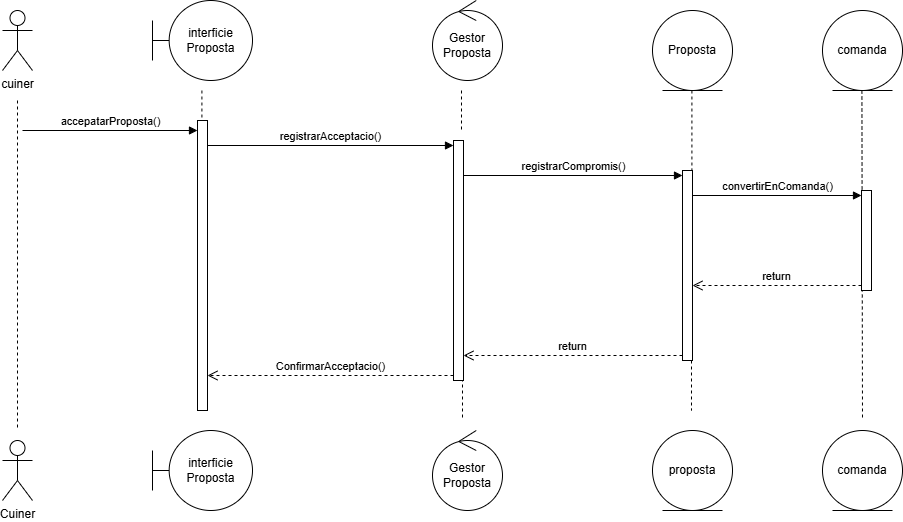

The diagram above was exported from draw.io. Its source (the exported page's mxGraphModel, read from the mxfile embedded in the PNG):
<mxGraphModel dx="1201" dy="604" grid="1" gridSize="10" guides="1" tooltips="1" connect="1" arrows="1" fold="1" page="1" pageScale="1" pageWidth="827" pageHeight="1169" math="0" shadow="0">
  <root>
    <mxCell id="0" />
    <mxCell id="1" parent="0" />
    <mxCell id="7WXagOaOV6tjgvqhBGYs-2" parent="1" style="shape=umlActor;verticalLabelPosition=bottom;verticalAlign=top;html=1;" value="cuiner" vertex="1">
      <mxGeometry height="60" width="30" x="10" y="10" as="geometry" />
    </mxCell>
    <mxCell id="7WXagOaOV6tjgvqhBGYs-3" parent="1" style="shape=umlActor;verticalLabelPosition=bottom;verticalAlign=top;html=1;" value="Cuiner" vertex="1">
      <mxGeometry height="60" width="30" x="10" y="440" as="geometry" />
    </mxCell>
    <mxCell id="7WXagOaOV6tjgvqhBGYs-4" parent="1" style="shape=umlBoundary;whiteSpace=wrap;html=1;" value="interficie&lt;div&gt;Proposta&lt;/div&gt;" vertex="1">
      <mxGeometry height="80" width="100" x="160" as="geometry" />
    </mxCell>
    <mxCell id="7WXagOaOV6tjgvqhBGYs-5" parent="1" style="shape=umlBoundary;whiteSpace=wrap;html=1;" value="interficie&lt;div&gt;Proposta&lt;/div&gt;" vertex="1">
      <mxGeometry height="80" width="100" x="160" y="430" as="geometry" />
    </mxCell>
    <mxCell id="7WXagOaOV6tjgvqhBGYs-6" parent="1" style="ellipse;shape=umlControl;whiteSpace=wrap;html=1;" value="Gestor&lt;div&gt;Proposta&lt;/div&gt;" vertex="1">
      <mxGeometry height="80" width="70" x="440" as="geometry" />
    </mxCell>
    <mxCell id="7WXagOaOV6tjgvqhBGYs-7" parent="1" style="ellipse;shape=umlControl;whiteSpace=wrap;html=1;" value="Gestor&lt;div&gt;Proposta&lt;/div&gt;" vertex="1">
      <mxGeometry height="80" width="70" x="440" y="430" as="geometry" />
    </mxCell>
    <mxCell id="7WXagOaOV6tjgvqhBGYs-8" parent="1" style="ellipse;shape=umlEntity;whiteSpace=wrap;html=1;" value="Proposta" vertex="1">
      <mxGeometry height="80" width="80" x="660" y="10" as="geometry" />
    </mxCell>
    <mxCell id="7WXagOaOV6tjgvqhBGYs-9" parent="1" style="ellipse;shape=umlEntity;whiteSpace=wrap;html=1;" value="proposta" vertex="1">
      <mxGeometry height="80" width="80" x="660" y="430" as="geometry" />
    </mxCell>
    <mxCell id="7WXagOaOV6tjgvqhBGYs-10" edge="1" parent="1" style="edgeStyle=none;rounded=0;orthogonalLoop=1;jettySize=auto;html=1;endArrow=none;endFill=0;dashed=1;">
      <mxGeometry relative="1" as="geometry">
        <mxPoint x="25" y="100" as="sourcePoint" />
        <mxPoint x="25" y="430" as="targetPoint" />
      </mxGeometry>
    </mxCell>
    <mxCell id="7WXagOaOV6tjgvqhBGYs-11" edge="1" parent="1" source="7WXagOaOV6tjgvqhBGYs-15" style="edgeStyle=none;rounded=0;orthogonalLoop=1;jettySize=auto;html=1;endArrow=none;endFill=0;dashed=1;">
      <mxGeometry relative="1" as="geometry">
        <mxPoint x="209.40999999999997" y="90" as="sourcePoint" />
        <mxPoint x="209.40999999999997" y="410" as="targetPoint" />
      </mxGeometry>
    </mxCell>
    <mxCell id="7WXagOaOV6tjgvqhBGYs-12" edge="1" parent="1" style="edgeStyle=none;rounded=0;orthogonalLoop=1;jettySize=auto;html=1;endArrow=none;endFill=0;dashed=1;">
      <mxGeometry relative="1" as="geometry">
        <mxPoint x="469" y="410" as="sourcePoint" />
        <mxPoint x="469" y="410" as="targetPoint" />
      </mxGeometry>
    </mxCell>
    <mxCell id="7WXagOaOV6tjgvqhBGYs-14" edge="1" parent="1" style="edgeStyle=none;rounded=0;orthogonalLoop=1;jettySize=auto;html=1;endArrow=none;endFill=0;dashed=1;" target="7WXagOaOV6tjgvqhBGYs-15" value="">
      <mxGeometry relative="1" as="geometry">
        <mxPoint x="209.40999999999997" y="90" as="sourcePoint" />
        <mxPoint x="209.40999999999997" y="410" as="targetPoint" />
      </mxGeometry>
    </mxCell>
    <mxCell id="7WXagOaOV6tjgvqhBGYs-15" parent="1" style="html=1;points=[[0,0,0,0,5],[0,1,0,0,-5],[1,0,0,0,5],[1,1,0,0,-5]];perimeter=orthogonalPerimeter;outlineConnect=0;targetShapes=umlLifeline;portConstraint=eastwest;newEdgeStyle={&quot;curved&quot;:0,&quot;rounded&quot;:0};" value="" vertex="1">
      <mxGeometry height="290" width="10" x="205" y="120" as="geometry" />
    </mxCell>
    <mxCell id="7WXagOaOV6tjgvqhBGYs-16" edge="1" parent="1" style="edgeStyle=none;rounded=0;orthogonalLoop=1;jettySize=auto;html=1;endArrow=none;endFill=0;dashed=1;" value="">
      <mxGeometry relative="1" as="geometry">
        <mxPoint x="469" y="90" as="sourcePoint" />
        <mxPoint x="469" y="130" as="targetPoint" />
      </mxGeometry>
    </mxCell>
    <mxCell id="7WXagOaOV6tjgvqhBGYs-17" edge="1" parent="1" style="edgeStyle=none;rounded=0;orthogonalLoop=1;jettySize=auto;html=1;endArrow=none;endFill=0;dashed=1;" value="">
      <mxGeometry relative="1" as="geometry">
        <mxPoint x="470" y="210" as="sourcePoint" />
        <mxPoint x="470" y="420" as="targetPoint" />
      </mxGeometry>
    </mxCell>
    <mxCell id="7WXagOaOV6tjgvqhBGYs-19" edge="1" parent="1" source="7WXagOaOV6tjgvqhBGYs-32" style="edgeStyle=none;rounded=0;orthogonalLoop=1;jettySize=auto;html=1;endArrow=none;endFill=0;dashed=1;" value="">
      <mxGeometry relative="1" as="geometry">
        <mxPoint x="699.4100000000001" y="90" as="sourcePoint" />
        <mxPoint x="699" y="410" as="targetPoint" />
      </mxGeometry>
    </mxCell>
    <mxCell id="7WXagOaOV6tjgvqhBGYs-29" parent="1" style="html=1;points=[[0,0,0,0,5],[0,1,0,0,-5],[1,0,0,0,5],[1,1,0,0,-5]];perimeter=orthogonalPerimeter;outlineConnect=0;targetShapes=umlLifeline;portConstraint=eastwest;newEdgeStyle={&quot;curved&quot;:0,&quot;rounded&quot;:0};" value="" vertex="1">
      <mxGeometry height="240" width="10" x="461" y="140" as="geometry" />
    </mxCell>
    <mxCell id="7WXagOaOV6tjgvqhBGYs-30" edge="1" parent="1" source="7WXagOaOV6tjgvqhBGYs-15" style="html=1;verticalAlign=bottom;endArrow=block;curved=0;rounded=0;entryX=0;entryY=0;entryDx=0;entryDy=5;" target="7WXagOaOV6tjgvqhBGYs-29" value="registrarAcceptacio()">
      <mxGeometry relative="1" as="geometry">
        <mxPoint x="391" y="155" as="sourcePoint" />
      </mxGeometry>
    </mxCell>
    <mxCell id="7WXagOaOV6tjgvqhBGYs-31" edge="1" parent="1" source="7WXagOaOV6tjgvqhBGYs-29" style="html=1;verticalAlign=bottom;endArrow=open;dashed=1;endSize=8;curved=0;rounded=0;exitX=0;exitY=1;exitDx=0;exitDy=-5;" target="7WXagOaOV6tjgvqhBGYs-15" value="ConfirmarAcceptacio()">
      <mxGeometry relative="1" as="geometry">
        <mxPoint x="391" y="225" as="targetPoint" />
      </mxGeometry>
    </mxCell>
    <mxCell id="7WXagOaOV6tjgvqhBGYs-33" edge="1" parent="1" source="7WXagOaOV6tjgvqhBGYs-29" style="html=1;verticalAlign=bottom;endArrow=block;curved=0;rounded=0;entryX=0;entryY=0;entryDx=0;entryDy=5;" target="7WXagOaOV6tjgvqhBGYs-32" value="registrarCompromis()">
      <mxGeometry relative="1" as="geometry">
        <mxPoint x="620" y="135" as="sourcePoint" />
      </mxGeometry>
    </mxCell>
    <mxCell id="7WXagOaOV6tjgvqhBGYs-34" edge="1" parent="1" source="7WXagOaOV6tjgvqhBGYs-32" style="html=1;verticalAlign=bottom;endArrow=open;dashed=1;endSize=8;curved=0;rounded=0;exitX=0;exitY=1;exitDx=0;exitDy=-5;" target="7WXagOaOV6tjgvqhBGYs-29" value="return">
      <mxGeometry relative="1" as="geometry">
        <mxPoint x="620" y="205" as="targetPoint" />
      </mxGeometry>
    </mxCell>
    <mxCell id="7WXagOaOV6tjgvqhBGYs-35" edge="1" parent="1" style="html=1;verticalAlign=bottom;endArrow=block;curved=0;rounded=0;entryX=0;entryY=0;entryDx=0;entryDy=5;" value="accepatarProposta()">
      <mxGeometry relative="1" as="geometry">
        <mxPoint x="30" y="130" as="sourcePoint" />
        <mxPoint x="205" y="130" as="targetPoint" />
      </mxGeometry>
    </mxCell>
    <mxCell id="7WXagOaOV6tjgvqhBGYs-39" parent="1" style="ellipse;shape=umlEntity;whiteSpace=wrap;html=1;" value="comanda" vertex="1">
      <mxGeometry height="80" width="80" x="830" y="10" as="geometry" />
    </mxCell>
    <mxCell id="7WXagOaOV6tjgvqhBGYs-40" parent="1" style="ellipse;shape=umlEntity;whiteSpace=wrap;html=1;" value="comanda" vertex="1">
      <mxGeometry height="80" width="80" x="830" y="430" as="geometry" />
    </mxCell>
    <mxCell id="7WXagOaOV6tjgvqhBGYs-42" edge="1" parent="1" style="edgeStyle=none;rounded=0;orthogonalLoop=1;jettySize=auto;html=1;endArrow=none;endFill=0;dashed=1;" value="">
      <mxGeometry relative="1" as="geometry">
        <mxPoint x="869.4100000000001" y="90" as="sourcePoint" />
        <mxPoint x="870" y="420" as="targetPoint" />
      </mxGeometry>
    </mxCell>
    <mxCell id="7WXagOaOV6tjgvqhBGYs-46" edge="1" parent="1" style="edgeStyle=none;rounded=0;orthogonalLoop=1;jettySize=auto;html=1;endArrow=none;endFill=0;dashed=1;" target="7WXagOaOV6tjgvqhBGYs-32" value="">
      <mxGeometry relative="1" as="geometry">
        <mxPoint x="699.4100000000001" y="90" as="sourcePoint" />
        <mxPoint x="699" y="410" as="targetPoint" />
      </mxGeometry>
    </mxCell>
    <mxCell id="7WXagOaOV6tjgvqhBGYs-32" parent="1" style="html=1;points=[[0,0,0,0,5],[0,1,0,0,-5],[1,0,0,0,5],[1,1,0,0,-5]];perimeter=orthogonalPerimeter;outlineConnect=0;targetShapes=umlLifeline;portConstraint=eastwest;newEdgeStyle={&quot;curved&quot;:0,&quot;rounded&quot;:0};" value="" vertex="1">
      <mxGeometry height="190" width="10" x="690" y="170" as="geometry" />
    </mxCell>
    <mxCell id="7WXagOaOV6tjgvqhBGYs-47" edge="1" parent="1" source="7WXagOaOV6tjgvqhBGYs-32" style="html=1;verticalAlign=bottom;endArrow=block;curved=0;rounded=0;entryX=0;entryY=0;entryDx=0;entryDy=5;" target="7WXagOaOV6tjgvqhBGYs-49" value="convertirEnComanda()">
      <mxGeometry relative="1" as="geometry">
        <mxPoint x="650" y="195" as="sourcePoint" />
      </mxGeometry>
    </mxCell>
    <mxCell id="7WXagOaOV6tjgvqhBGYs-48" edge="1" parent="1" source="7WXagOaOV6tjgvqhBGYs-49" style="html=1;verticalAlign=bottom;endArrow=open;dashed=1;endSize=8;curved=0;rounded=0;exitX=0;exitY=1;exitDx=0;exitDy=-5;" target="7WXagOaOV6tjgvqhBGYs-32" value="return">
      <mxGeometry relative="1" as="geometry">
        <mxPoint x="650" y="375" as="targetPoint" />
      </mxGeometry>
    </mxCell>
    <mxCell id="7WXagOaOV6tjgvqhBGYs-49" parent="1" style="html=1;points=[[0,0,0,0,5],[0,1,0,0,-5],[1,0,0,0,5],[1,1,0,0,-5]];perimeter=orthogonalPerimeter;outlineConnect=0;targetShapes=umlLifeline;portConstraint=eastwest;newEdgeStyle={&quot;curved&quot;:0,&quot;rounded&quot;:0};" value="" vertex="1">
      <mxGeometry height="100" width="10" x="869" y="190" as="geometry" />
    </mxCell>
  </root>
</mxGraphModel>